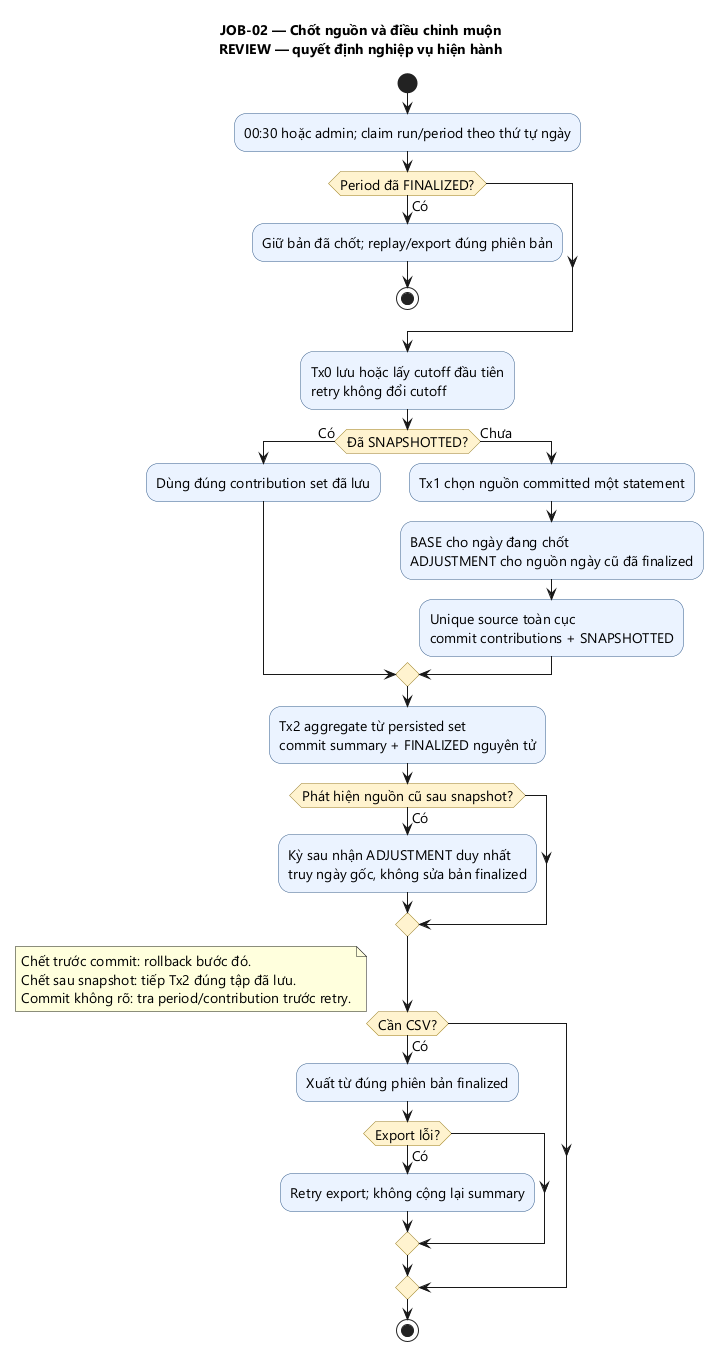

The diagram above was rendered by PlantUML. Its source (embedded in the PNG):
@startuml
title
JOB-02 — Chốt nguồn và điều chỉnh muộn
REVIEW — quyết định nghiệp vụ hiện hành
endtitle
skinparam defaultFontName Segoe UI
skinparam defaultFontSize 14
skinparam shadowing false
skinparam activity {
 BackgroundColor #EAF2FF
 BackgroundColor<<FDE8E8>> #FDE8E8
 BorderColor #355C8A
 DiamondBackgroundColor #FFF3CE
 DiamondBorderColor #997B20
}
start
:00:30 hoặc admin; claim run/period theo thứ tự ngày;
if (Period đã FINALIZED?) then (Có)
 :Giữ bản đã chốt; replay/export đúng phiên bản;
 stop
endif
:Tx0 lưu hoặc lấy cutoff đầu tiên\nretry không đổi cutoff;
if (Đã SNAPSHOTTED?) then (Có)
 :Dùng đúng contribution set đã lưu;
else (Chưa)
 :Tx1 chọn nguồn committed một statement;
 :BASE cho ngày đang chốt\nADJUSTMENT cho nguồn ngày cũ đã finalized;
 :Unique source toàn cục\ncommit contributions + SNAPSHOTTED;
endif
:Tx2 aggregate từ persisted set\ncommit summary + FINALIZED nguyên tử;
if (Phát hiện nguồn cũ sau snapshot?) then (Có)
 :Kỳ sau nhận ADJUSTMENT duy nhất\ntruy ngày gốc, không sửa bản finalized;
endif
if (Cần CSV?) then (Có)
 :Xuất từ đúng phiên bản finalized;
 if (Export lỗi?) then (Có)
  :Retry export; không cộng lại summary;
 endif
endif
note right
Chết trước commit: rollback bước đó.
Chết sau snapshot: tiếp Tx2 đúng tập đã lưu.
Commit không rõ: tra period/contribution trước retry.
end note
stop
@enduml